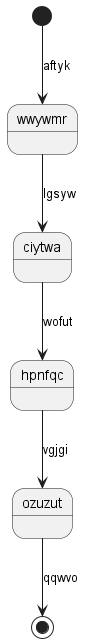

The diagram above was rendered by PlantUML. Its source (embedded in the PNG):
@startuml
state wwywmr
[*] --> wwywmr : aftyk
wwywmr --> ciytwa : lgsyw
ciytwa --> hpnfqc : wofut
hpnfqc --> ozuzut : vgjgi
ozuzut --> [*] : qqwvo
@enduml